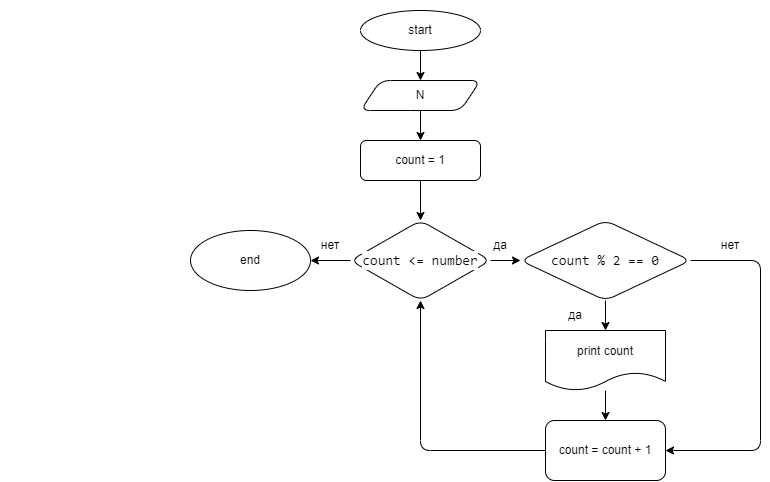

The diagram above was exported from draw.io. Its source (the exported page's mxGraphModel, read from the mxfile embedded in the PNG):
<mxGraphModel dx="974" dy="635" grid="1" gridSize="10" guides="1" tooltips="1" connect="1" arrows="1" fold="1" page="1" pageScale="1" pageWidth="827" pageHeight="1169" background="none" math="0" shadow="0">
  <root>
    <mxCell id="0" />
    <mxCell id="1" parent="0" />
    <mxCell id="2" value="&lt;p style=&quot;box-sizing: border-box ; margin: 0px ; font-family: &amp;quot;roboto&amp;quot; , &amp;quot;san francisco&amp;quot; , &amp;quot;helvetica neue&amp;quot; , &amp;quot;helvetica&amp;quot; , &amp;quot;arial&amp;quot; ; font-size: 15px&quot;&gt;&lt;font&gt;Напишите программу, которая на вход принимает число (N), а на выходе показывает все чётные числа от 1 до N.&lt;/font&gt;&lt;/p&gt;&lt;p style=&quot;box-sizing: border-box ; margin: 0px ; font-family: &amp;quot;roboto&amp;quot; , &amp;quot;san francisco&amp;quot; , &amp;quot;helvetica neue&amp;quot; , &amp;quot;helvetica&amp;quot; , &amp;quot;arial&amp;quot; ; font-size: 15px&quot;&gt;&lt;font&gt;5 -&amp;gt; 2, 4&lt;br style=&quot;box-sizing: border-box&quot;&gt;8 -&amp;gt; 2, 4, 6, 8&lt;/font&gt;&lt;/p&gt;" style="text;html=1;align=center;verticalAlign=middle;whiteSpace=wrap;rounded=1;labelBackgroundColor=none;labelBorderColor=none;fontColor=#FFFFFF;" vertex="1" parent="1">
      <mxGeometry width="320" height="90" as="geometry" />
    </mxCell>
    <mxCell id="5" value="" style="edgeStyle=none;html=1;fontColor=default;labelBackgroundColor=default;labelBorderColor=none;" edge="1" parent="1" source="3" target="4">
      <mxGeometry relative="1" as="geometry" />
    </mxCell>
    <mxCell id="3" value="start" style="ellipse;whiteSpace=wrap;html=1;labelBackgroundColor=default;labelBorderColor=none;fontColor=default;rounded=1;" vertex="1" parent="1">
      <mxGeometry x="360" y="10" width="120" height="40" as="geometry" />
    </mxCell>
    <mxCell id="7" value="" style="edgeStyle=none;html=1;fontColor=default;labelBackgroundColor=default;labelBorderColor=none;" edge="1" parent="1" source="4" target="6">
      <mxGeometry relative="1" as="geometry" />
    </mxCell>
    <mxCell id="4" value="N" style="shape=parallelogram;perimeter=parallelogramPerimeter;whiteSpace=wrap;html=1;fixedSize=1;labelBackgroundColor=default;labelBorderColor=none;fontColor=default;rounded=1;" vertex="1" parent="1">
      <mxGeometry x="360" y="80" width="120" height="30" as="geometry" />
    </mxCell>
    <mxCell id="9" value="" style="edgeStyle=none;html=1;fontColor=default;labelBackgroundColor=default;labelBorderColor=none;" edge="1" parent="1" source="6" target="8">
      <mxGeometry relative="1" as="geometry" />
    </mxCell>
    <mxCell id="6" value="count = 1" style="whiteSpace=wrap;html=1;labelBackgroundColor=default;labelBorderColor=none;fontColor=default;rounded=1;" vertex="1" parent="1">
      <mxGeometry x="360" y="140" width="120" height="40" as="geometry" />
    </mxCell>
    <mxCell id="11" value="" style="edgeStyle=none;html=1;fontColor=default;labelBackgroundColor=default;labelBorderColor=none;" edge="1" parent="1" source="8" target="10">
      <mxGeometry relative="1" as="geometry" />
    </mxCell>
    <mxCell id="21" style="edgeStyle=none;html=1;fontColor=default;labelBackgroundColor=default;labelBorderColor=none;" edge="1" parent="1" source="8">
      <mxGeometry relative="1" as="geometry">
        <mxPoint x="310" y="260" as="targetPoint" />
      </mxGeometry>
    </mxCell>
    <mxCell id="8" value="&lt;div style=&quot;font-family: &amp;quot;consolas&amp;quot; , &amp;quot;courier new&amp;quot; , monospace ; font-size: 14px ; line-height: 19px&quot;&gt;count &amp;lt;= number&lt;/div&gt;" style="rhombus;whiteSpace=wrap;html=1;labelBackgroundColor=default;labelBorderColor=none;fontColor=default;rounded=1;" vertex="1" parent="1">
      <mxGeometry x="350" y="220" width="140" height="80" as="geometry" />
    </mxCell>
    <mxCell id="16" style="edgeStyle=none;html=1;fontColor=default;entryX=0.5;entryY=0;entryDx=0;entryDy=0;exitX=0.5;exitY=1;exitDx=0;exitDy=0;labelBackgroundColor=default;labelBorderColor=none;" edge="1" parent="1" source="10" target="17">
      <mxGeometry relative="1" as="geometry">
        <mxPoint x="740" y="260" as="targetPoint" />
        <Array as="points" />
      </mxGeometry>
    </mxCell>
    <mxCell id="23" style="edgeStyle=none;html=1;entryX=1;entryY=0.5;entryDx=0;entryDy=0;fontColor=default;labelBackgroundColor=default;labelBorderColor=none;" edge="1" parent="1" source="10" target="18">
      <mxGeometry relative="1" as="geometry">
        <Array as="points">
          <mxPoint x="760" y="260" />
          <mxPoint x="760" y="450" />
        </Array>
      </mxGeometry>
    </mxCell>
    <mxCell id="10" value="&lt;div style=&quot;font-family: &amp;quot;consolas&amp;quot; , &amp;quot;courier new&amp;quot; , monospace ; font-size: 14px ; line-height: 19px&quot;&gt;count % 2 == 0&lt;/div&gt;" style="rhombus;whiteSpace=wrap;html=1;labelBackgroundColor=default;labelBorderColor=none;fontColor=default;rounded=1;" vertex="1" parent="1">
      <mxGeometry x="520" y="220" width="170" height="80" as="geometry" />
    </mxCell>
    <mxCell id="12" value="да" style="text;html=1;align=center;verticalAlign=middle;whiteSpace=wrap;rounded=1;labelBackgroundColor=default;labelBorderColor=none;fontColor=default;" vertex="1" parent="1">
      <mxGeometry x="470" y="230" width="60" height="30" as="geometry" />
    </mxCell>
    <mxCell id="13" value="да" style="text;html=1;align=center;verticalAlign=middle;whiteSpace=wrap;rounded=1;labelBackgroundColor=default;labelBorderColor=none;fontColor=default;" vertex="1" parent="1">
      <mxGeometry x="545" y="300" width="60" height="30" as="geometry" />
    </mxCell>
    <mxCell id="19" value="" style="edgeStyle=none;html=1;fontColor=default;labelBackgroundColor=default;labelBorderColor=none;" edge="1" parent="1" source="17" target="18">
      <mxGeometry relative="1" as="geometry" />
    </mxCell>
    <mxCell id="17" value="print count" style="shape=document;whiteSpace=wrap;html=1;boundedLbl=1;labelBackgroundColor=default;labelBorderColor=none;fontColor=default;rounded=1;" vertex="1" parent="1">
      <mxGeometry x="545" y="330" width="120" height="60" as="geometry" />
    </mxCell>
    <mxCell id="20" style="edgeStyle=none;html=1;fontColor=default;entryX=0.5;entryY=1;entryDx=0;entryDy=0;labelBackgroundColor=default;labelBorderColor=none;" edge="1" parent="1" source="18" target="8">
      <mxGeometry relative="1" as="geometry">
        <mxPoint x="420" y="450" as="targetPoint" />
        <Array as="points">
          <mxPoint x="420" y="450" />
        </Array>
      </mxGeometry>
    </mxCell>
    <mxCell id="18" value="count = count + 1" style="rounded=1;whiteSpace=wrap;html=1;labelBackgroundColor=default;labelBorderColor=none;fontColor=default;" vertex="1" parent="1">
      <mxGeometry x="545" y="420" width="120" height="60" as="geometry" />
    </mxCell>
    <mxCell id="22" value="end" style="ellipse;whiteSpace=wrap;html=1;labelBackgroundColor=default;labelBorderColor=none;fontColor=default;rounded=1;" vertex="1" parent="1">
      <mxGeometry x="190" y="230" width="120" height="60" as="geometry" />
    </mxCell>
    <mxCell id="24" value="нет" style="text;html=1;align=center;verticalAlign=middle;whiteSpace=wrap;rounded=1;labelBackgroundColor=default;labelBorderColor=none;fontColor=default;" vertex="1" parent="1">
      <mxGeometry x="700" y="230" width="60" height="30" as="geometry" />
    </mxCell>
    <mxCell id="25" value="нет" style="text;html=1;align=center;verticalAlign=middle;whiteSpace=wrap;rounded=1;labelBackgroundColor=default;labelBorderColor=none;fontColor=default;" vertex="1" parent="1">
      <mxGeometry x="300" y="230" width="60" height="30" as="geometry" />
    </mxCell>
  </root>
</mxGraphModel>